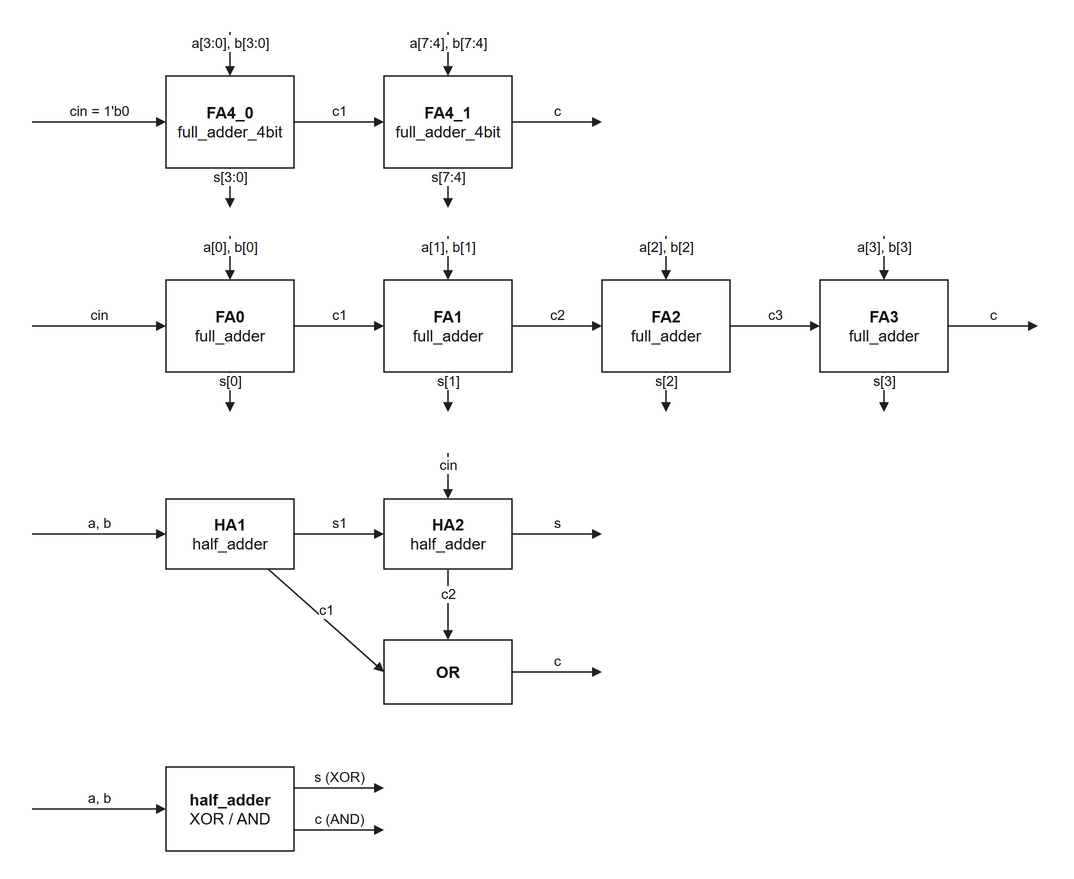

The diagram above was exported from draw.io. Its source (the exported page's mxGraphModel, read from the mxfile embedded in the PNG):
<mxGraphModel background="#ffffff" adaptiveColors="none">
  <root>
    <mxCell id="0" />
    <mxCell id="1" parent="0" />
    <mxCell id="2" value="&lt;b&gt;FA4_0&lt;/b&gt;&lt;br&gt;full_adder_4bit" style="rounded=0;whiteSpace=wrap;html=1;fillColor=#ffffff;strokeColor=#202020;fontColor=#141414;fontSize=16;strokeWidth=1.5;" vertex="1" parent="1">
      <mxGeometry x="140" y="54" width="128" height="92" as="geometry" />
    </mxCell>
    <mxCell id="3" value="a[3:0], b[3:0]" style="html=1;endArrow=block;endFill=1;strokeColor=#202020;fontColor=#141414;fontSize=14;labelBackgroundColor=#ffffff;strokeWidth=1.5;verticalAlign=bottom;" edge="1" parent="1">
      <mxGeometry relative="1" as="geometry">
        <mxPoint x="204" y="10" as="sourcePoint" />
        <mxPoint x="204" y="54" as="targetPoint" />
      </mxGeometry>
    </mxCell>
    <mxCell id="4" value="s[3:0]" style="html=1;endArrow=block;endFill=1;strokeColor=#202020;fontColor=#141414;fontSize=14;labelBackgroundColor=#ffffff;strokeWidth=1.5;verticalAlign=bottom;" edge="1" parent="1">
      <mxGeometry relative="1" as="geometry">
        <mxPoint x="204" y="146" as="sourcePoint" />
        <mxPoint x="204" y="186" as="targetPoint" />
      </mxGeometry>
    </mxCell>
    <mxCell id="5" value="c1" style="html=1;endArrow=block;endFill=1;strokeColor=#202020;fontColor=#141414;fontSize=14;labelBackgroundColor=#ffffff;strokeWidth=1.5;verticalAlign=bottom;" edge="1" parent="1">
      <mxGeometry relative="1" as="geometry">
        <mxPoint x="268" y="100" as="sourcePoint" />
        <mxPoint x="358" y="100" as="targetPoint" />
      </mxGeometry>
    </mxCell>
    <mxCell id="6" value="&lt;b&gt;FA4_1&lt;/b&gt;&lt;br&gt;full_adder_4bit" style="rounded=0;whiteSpace=wrap;html=1;fillColor=#ffffff;strokeColor=#202020;fontColor=#141414;fontSize=16;strokeWidth=1.5;" vertex="1" parent="1">
      <mxGeometry x="358" y="54" width="128" height="92" as="geometry" />
    </mxCell>
    <mxCell id="7" value="a[7:4], b[7:4]" style="html=1;endArrow=block;endFill=1;strokeColor=#202020;fontColor=#141414;fontSize=14;labelBackgroundColor=#ffffff;strokeWidth=1.5;verticalAlign=bottom;" edge="1" parent="1">
      <mxGeometry relative="1" as="geometry">
        <mxPoint x="422" y="10" as="sourcePoint" />
        <mxPoint x="422" y="54" as="targetPoint" />
      </mxGeometry>
    </mxCell>
    <mxCell id="8" value="s[7:4]" style="html=1;endArrow=block;endFill=1;strokeColor=#202020;fontColor=#141414;fontSize=14;labelBackgroundColor=#ffffff;strokeWidth=1.5;verticalAlign=bottom;" edge="1" parent="1">
      <mxGeometry relative="1" as="geometry">
        <mxPoint x="422" y="146" as="sourcePoint" />
        <mxPoint x="422" y="186" as="targetPoint" />
      </mxGeometry>
    </mxCell>
    <mxCell id="9" value="cin = 1'b0" style="html=1;endArrow=block;endFill=1;strokeColor=#202020;fontColor=#141414;fontSize=14;labelBackgroundColor=#ffffff;strokeWidth=1.5;verticalAlign=bottom;" edge="1" parent="1">
      <mxGeometry relative="1" as="geometry">
        <mxPoint x="6" y="100" as="sourcePoint" />
        <mxPoint x="140" y="100" as="targetPoint" />
      </mxGeometry>
    </mxCell>
    <mxCell id="10" value="c" style="html=1;endArrow=block;endFill=1;strokeColor=#202020;fontColor=#141414;fontSize=14;labelBackgroundColor=#ffffff;strokeWidth=1.5;verticalAlign=bottom;" edge="1" parent="1">
      <mxGeometry relative="1" as="geometry">
        <mxPoint x="486" y="100" as="sourcePoint" />
        <mxPoint x="576" y="100" as="targetPoint" />
      </mxGeometry>
    </mxCell>
    <mxCell id="11" value="&lt;b&gt;FA0&lt;/b&gt;&lt;br&gt;full_adder" style="rounded=0;whiteSpace=wrap;html=1;fillColor=#ffffff;strokeColor=#202020;fontColor=#141414;fontSize=16;strokeWidth=1.5;" vertex="1" parent="1">
      <mxGeometry x="140" y="258" width="128" height="92" as="geometry" />
    </mxCell>
    <mxCell id="12" value="a[0], b[0]" style="html=1;endArrow=block;endFill=1;strokeColor=#202020;fontColor=#141414;fontSize=14;labelBackgroundColor=#ffffff;strokeWidth=1.5;verticalAlign=bottom;" edge="1" parent="1">
      <mxGeometry relative="1" as="geometry">
        <mxPoint x="204" y="214" as="sourcePoint" />
        <mxPoint x="204" y="258" as="targetPoint" />
      </mxGeometry>
    </mxCell>
    <mxCell id="13" value="s[0]" style="html=1;endArrow=block;endFill=1;strokeColor=#202020;fontColor=#141414;fontSize=14;labelBackgroundColor=#ffffff;strokeWidth=1.5;verticalAlign=bottom;" edge="1" parent="1">
      <mxGeometry relative="1" as="geometry">
        <mxPoint x="204" y="350" as="sourcePoint" />
        <mxPoint x="204" y="390" as="targetPoint" />
      </mxGeometry>
    </mxCell>
    <mxCell id="14" value="c1" style="html=1;endArrow=block;endFill=1;strokeColor=#202020;fontColor=#141414;fontSize=14;labelBackgroundColor=#ffffff;strokeWidth=1.5;verticalAlign=bottom;" edge="1" parent="1">
      <mxGeometry relative="1" as="geometry">
        <mxPoint x="268" y="304" as="sourcePoint" />
        <mxPoint x="358" y="304" as="targetPoint" />
      </mxGeometry>
    </mxCell>
    <mxCell id="15" value="&lt;b&gt;FA1&lt;/b&gt;&lt;br&gt;full_adder" style="rounded=0;whiteSpace=wrap;html=1;fillColor=#ffffff;strokeColor=#202020;fontColor=#141414;fontSize=16;strokeWidth=1.5;" vertex="1" parent="1">
      <mxGeometry x="358" y="258" width="128" height="92" as="geometry" />
    </mxCell>
    <mxCell id="16" value="a[1], b[1]" style="html=1;endArrow=block;endFill=1;strokeColor=#202020;fontColor=#141414;fontSize=14;labelBackgroundColor=#ffffff;strokeWidth=1.5;verticalAlign=bottom;" edge="1" parent="1">
      <mxGeometry relative="1" as="geometry">
        <mxPoint x="422" y="214" as="sourcePoint" />
        <mxPoint x="422" y="258" as="targetPoint" />
      </mxGeometry>
    </mxCell>
    <mxCell id="17" value="s[1]" style="html=1;endArrow=block;endFill=1;strokeColor=#202020;fontColor=#141414;fontSize=14;labelBackgroundColor=#ffffff;strokeWidth=1.5;verticalAlign=bottom;" edge="1" parent="1">
      <mxGeometry relative="1" as="geometry">
        <mxPoint x="422" y="350" as="sourcePoint" />
        <mxPoint x="422" y="390" as="targetPoint" />
      </mxGeometry>
    </mxCell>
    <mxCell id="18" value="c2" style="html=1;endArrow=block;endFill=1;strokeColor=#202020;fontColor=#141414;fontSize=14;labelBackgroundColor=#ffffff;strokeWidth=1.5;verticalAlign=bottom;" edge="1" parent="1">
      <mxGeometry relative="1" as="geometry">
        <mxPoint x="486" y="304" as="sourcePoint" />
        <mxPoint x="576" y="304" as="targetPoint" />
      </mxGeometry>
    </mxCell>
    <mxCell id="19" value="&lt;b&gt;FA2&lt;/b&gt;&lt;br&gt;full_adder" style="rounded=0;whiteSpace=wrap;html=1;fillColor=#ffffff;strokeColor=#202020;fontColor=#141414;fontSize=16;strokeWidth=1.5;" vertex="1" parent="1">
      <mxGeometry x="576" y="258" width="128" height="92" as="geometry" />
    </mxCell>
    <mxCell id="20" value="a[2], b[2]" style="html=1;endArrow=block;endFill=1;strokeColor=#202020;fontColor=#141414;fontSize=14;labelBackgroundColor=#ffffff;strokeWidth=1.5;verticalAlign=bottom;" edge="1" parent="1">
      <mxGeometry relative="1" as="geometry">
        <mxPoint x="640" y="214" as="sourcePoint" />
        <mxPoint x="640" y="258" as="targetPoint" />
      </mxGeometry>
    </mxCell>
    <mxCell id="21" value="s[2]" style="html=1;endArrow=block;endFill=1;strokeColor=#202020;fontColor=#141414;fontSize=14;labelBackgroundColor=#ffffff;strokeWidth=1.5;verticalAlign=bottom;" edge="1" parent="1">
      <mxGeometry relative="1" as="geometry">
        <mxPoint x="640" y="350" as="sourcePoint" />
        <mxPoint x="640" y="390" as="targetPoint" />
      </mxGeometry>
    </mxCell>
    <mxCell id="22" value="c3" style="html=1;endArrow=block;endFill=1;strokeColor=#202020;fontColor=#141414;fontSize=14;labelBackgroundColor=#ffffff;strokeWidth=1.5;verticalAlign=bottom;" edge="1" parent="1">
      <mxGeometry relative="1" as="geometry">
        <mxPoint x="704" y="304" as="sourcePoint" />
        <mxPoint x="794" y="304" as="targetPoint" />
      </mxGeometry>
    </mxCell>
    <mxCell id="23" value="&lt;b&gt;FA3&lt;/b&gt;&lt;br&gt;full_adder" style="rounded=0;whiteSpace=wrap;html=1;fillColor=#ffffff;strokeColor=#202020;fontColor=#141414;fontSize=16;strokeWidth=1.5;" vertex="1" parent="1">
      <mxGeometry x="794" y="258" width="128" height="92" as="geometry" />
    </mxCell>
    <mxCell id="24" value="a[3], b[3]" style="html=1;endArrow=block;endFill=1;strokeColor=#202020;fontColor=#141414;fontSize=14;labelBackgroundColor=#ffffff;strokeWidth=1.5;verticalAlign=bottom;" edge="1" parent="1">
      <mxGeometry relative="1" as="geometry">
        <mxPoint x="858" y="214" as="sourcePoint" />
        <mxPoint x="858" y="258" as="targetPoint" />
      </mxGeometry>
    </mxCell>
    <mxCell id="25" value="s[3]" style="html=1;endArrow=block;endFill=1;strokeColor=#202020;fontColor=#141414;fontSize=14;labelBackgroundColor=#ffffff;strokeWidth=1.5;verticalAlign=bottom;" edge="1" parent="1">
      <mxGeometry relative="1" as="geometry">
        <mxPoint x="858" y="350" as="sourcePoint" />
        <mxPoint x="858" y="390" as="targetPoint" />
      </mxGeometry>
    </mxCell>
    <mxCell id="26" value="cin" style="html=1;endArrow=block;endFill=1;strokeColor=#202020;fontColor=#141414;fontSize=14;labelBackgroundColor=#ffffff;strokeWidth=1.5;verticalAlign=bottom;" edge="1" parent="1">
      <mxGeometry relative="1" as="geometry">
        <mxPoint x="6" y="304" as="sourcePoint" />
        <mxPoint x="140" y="304" as="targetPoint" />
      </mxGeometry>
    </mxCell>
    <mxCell id="27" value="c" style="html=1;endArrow=block;endFill=1;strokeColor=#202020;fontColor=#141414;fontSize=14;labelBackgroundColor=#ffffff;strokeWidth=1.5;verticalAlign=bottom;" edge="1" parent="1">
      <mxGeometry relative="1" as="geometry">
        <mxPoint x="922" y="304" as="sourcePoint" />
        <mxPoint x="1012" y="304" as="targetPoint" />
      </mxGeometry>
    </mxCell>
    <mxCell id="28" value="&lt;b&gt;HA1&lt;/b&gt;&lt;br&gt;half_adder" style="rounded=0;whiteSpace=wrap;html=1;fillColor=#ffffff;strokeColor=#202020;fontColor=#141414;fontSize=16;strokeWidth=1.5;" vertex="1" parent="1">
      <mxGeometry x="140" y="477" width="128" height="70" as="geometry" />
    </mxCell>
    <mxCell id="29" value="&lt;b&gt;HA2&lt;/b&gt;&lt;br&gt;half_adder" style="rounded=0;whiteSpace=wrap;html=1;fillColor=#ffffff;strokeColor=#202020;fontColor=#141414;fontSize=16;strokeWidth=1.5;" vertex="1" parent="1">
      <mxGeometry x="358" y="477" width="128" height="70" as="geometry" />
    </mxCell>
    <mxCell id="30" value="&lt;b&gt;OR&lt;/b&gt;" style="rounded=0;whiteSpace=wrap;html=1;fillColor=#ffffff;strokeColor=#202020;fontColor=#141414;fontSize=16;strokeWidth=1.5;" vertex="1" parent="1">
      <mxGeometry x="358" y="618" width="128" height="64" as="geometry" />
    </mxCell>
    <mxCell id="31" value="a, b" style="html=1;endArrow=block;endFill=1;strokeColor=#202020;fontColor=#141414;fontSize=14;labelBackgroundColor=#ffffff;strokeWidth=1.5;verticalAlign=bottom;" edge="1" parent="1">
      <mxGeometry relative="1" as="geometry">
        <mxPoint x="6" y="512" as="sourcePoint" />
        <mxPoint x="140" y="512" as="targetPoint" />
      </mxGeometry>
    </mxCell>
    <mxCell id="32" value="s1" style="html=1;endArrow=block;endFill=1;strokeColor=#202020;fontColor=#141414;fontSize=14;labelBackgroundColor=#ffffff;strokeWidth=1.5;verticalAlign=bottom;" edge="1" parent="1">
      <mxGeometry relative="1" as="geometry">
        <mxPoint x="268" y="512" as="sourcePoint" />
        <mxPoint x="358" y="512" as="targetPoint" />
      </mxGeometry>
    </mxCell>
    <mxCell id="33" value="cin" style="html=1;endArrow=block;endFill=1;strokeColor=#202020;fontColor=#141414;fontSize=14;labelBackgroundColor=#ffffff;strokeWidth=1.5;verticalAlign=bottom;" edge="1" parent="1">
      <mxGeometry relative="1" as="geometry">
        <mxPoint x="422" y="431" as="sourcePoint" />
        <mxPoint x="422" y="477" as="targetPoint" />
      </mxGeometry>
    </mxCell>
    <mxCell id="34" value="s" style="html=1;endArrow=block;endFill=1;strokeColor=#202020;fontColor=#141414;fontSize=14;labelBackgroundColor=#ffffff;strokeWidth=1.5;verticalAlign=bottom;" edge="1" parent="1">
      <mxGeometry relative="1" as="geometry">
        <mxPoint x="486" y="512" as="sourcePoint" />
        <mxPoint x="576" y="512" as="targetPoint" />
      </mxGeometry>
    </mxCell>
    <mxCell id="35" value="c1" style="html=1;endArrow=block;endFill=1;strokeColor=#202020;fontColor=#141414;fontSize=14;labelBackgroundColor=#ffffff;strokeWidth=1.5;verticalAlign=bottom;" edge="1" parent="1">
      <mxGeometry relative="1" as="geometry">
        <mxPoint x="242" y="547" as="sourcePoint" />
        <mxPoint x="358" y="650" as="targetPoint" />
      </mxGeometry>
    </mxCell>
    <mxCell id="36" value="c2" style="html=1;endArrow=block;endFill=1;strokeColor=#202020;fontColor=#141414;fontSize=14;labelBackgroundColor=#ffffff;strokeWidth=1.5;verticalAlign=bottom;" edge="1" parent="1">
      <mxGeometry relative="1" as="geometry">
        <mxPoint x="422" y="547" as="sourcePoint" />
        <mxPoint x="422" y="618" as="targetPoint" />
      </mxGeometry>
    </mxCell>
    <mxCell id="37" value="c" style="html=1;endArrow=block;endFill=1;strokeColor=#202020;fontColor=#141414;fontSize=14;labelBackgroundColor=#ffffff;strokeWidth=1.5;verticalAlign=bottom;" edge="1" parent="1">
      <mxGeometry relative="1" as="geometry">
        <mxPoint x="486" y="650" as="sourcePoint" />
        <mxPoint x="576" y="650" as="targetPoint" />
      </mxGeometry>
    </mxCell>
    <mxCell id="38" value="&lt;b&gt;half_adder&lt;/b&gt;&lt;br&gt;XOR / AND" style="rounded=0;whiteSpace=wrap;html=1;fillColor=#ffffff;strokeColor=#202020;fontColor=#141414;fontSize=16;strokeWidth=1.5;" vertex="1" parent="1">
      <mxGeometry x="140" y="745" width="128" height="84" as="geometry" />
    </mxCell>
    <mxCell id="39" value="a, b" style="html=1;endArrow=block;endFill=1;strokeColor=#202020;fontColor=#141414;fontSize=14;labelBackgroundColor=#ffffff;strokeWidth=1.5;verticalAlign=bottom;" edge="1" parent="1">
      <mxGeometry relative="1" as="geometry">
        <mxPoint x="6" y="787" as="sourcePoint" />
        <mxPoint x="140" y="787" as="targetPoint" />
      </mxGeometry>
    </mxCell>
    <mxCell id="40" value="s (XOR)" style="html=1;endArrow=block;endFill=1;strokeColor=#202020;fontColor=#141414;fontSize=14;labelBackgroundColor=#ffffff;strokeWidth=1.5;verticalAlign=bottom;" edge="1" parent="1">
      <mxGeometry relative="1" as="geometry">
        <mxPoint x="268" y="766" as="sourcePoint" />
        <mxPoint x="358" y="766" as="targetPoint" />
      </mxGeometry>
    </mxCell>
    <mxCell id="41" value="c (AND)" style="html=1;endArrow=block;endFill=1;strokeColor=#202020;fontColor=#141414;fontSize=14;labelBackgroundColor=#ffffff;strokeWidth=1.5;verticalAlign=bottom;" edge="1" parent="1">
      <mxGeometry relative="1" as="geometry">
        <mxPoint x="268" y="808" as="sourcePoint" />
        <mxPoint x="358" y="808" as="targetPoint" />
      </mxGeometry>
    </mxCell>
  </root>
</mxGraphModel>